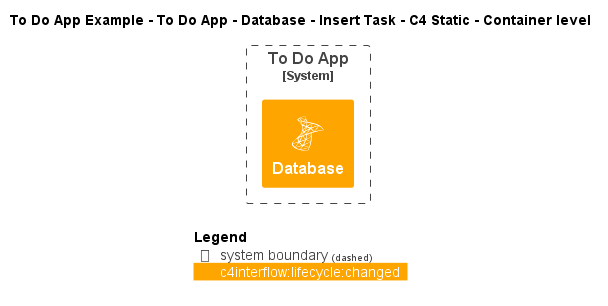

The diagram above was rendered by PlantUML. Its source (embedded in the PNG):
@startuml
!include ..\..\..\..\..\..\..\.c4s\C4_Container.puml

!define ICONS https://raw.githubusercontent.com/tupadr3/plantuml-icon-font-sprites/refs/heads/main/icons

!include ICONS/devicons/msql_server.puml

AddElementTag("c4interflow:lifecycle:new", $bgColor=green, $fontColor=#ffffff, $borderColor=green, $shadowing="False")
AddElementTag("c4interflow:lifecycle:changed", $bgColor=orange, $fontColor=#ffffff, $borderColor=orange, $shadowing="False")
AddElementTag("c4interflow:lifecycle:removed", $bgColor=red, $fontColor=#ffffff, $borderColor=red, $shadowing="False")

AddRelTag("c4interflow:lifecycle:new", $textColor=green, $lineColor=green)
AddRelTag("c4interflow:lifecycle:changed", $textColor=orange, $lineColor=orange)
AddRelTag("c4interflow:lifecycle:removed", $textColor=red, $lineColor=red)

SHOW_PERSON_PORTRAIT()
LAYOUT_TOP_DOWN()

skinparam linetype polyline

title To Do App Example - To Do App - Database - Insert Task - C4 Static - Container level


System_Boundary(ToDoAppExample.SoftwareSystems.ToDoApp, "To Do App") {
    Container(ToDoAppExample.SoftwareSystems.ToDoApp.Containers.Database, "Database", "", "", "msql_server", $tags="c4interflow:lifecycle:changed")
}



SHOW_LEGEND()
@enduml